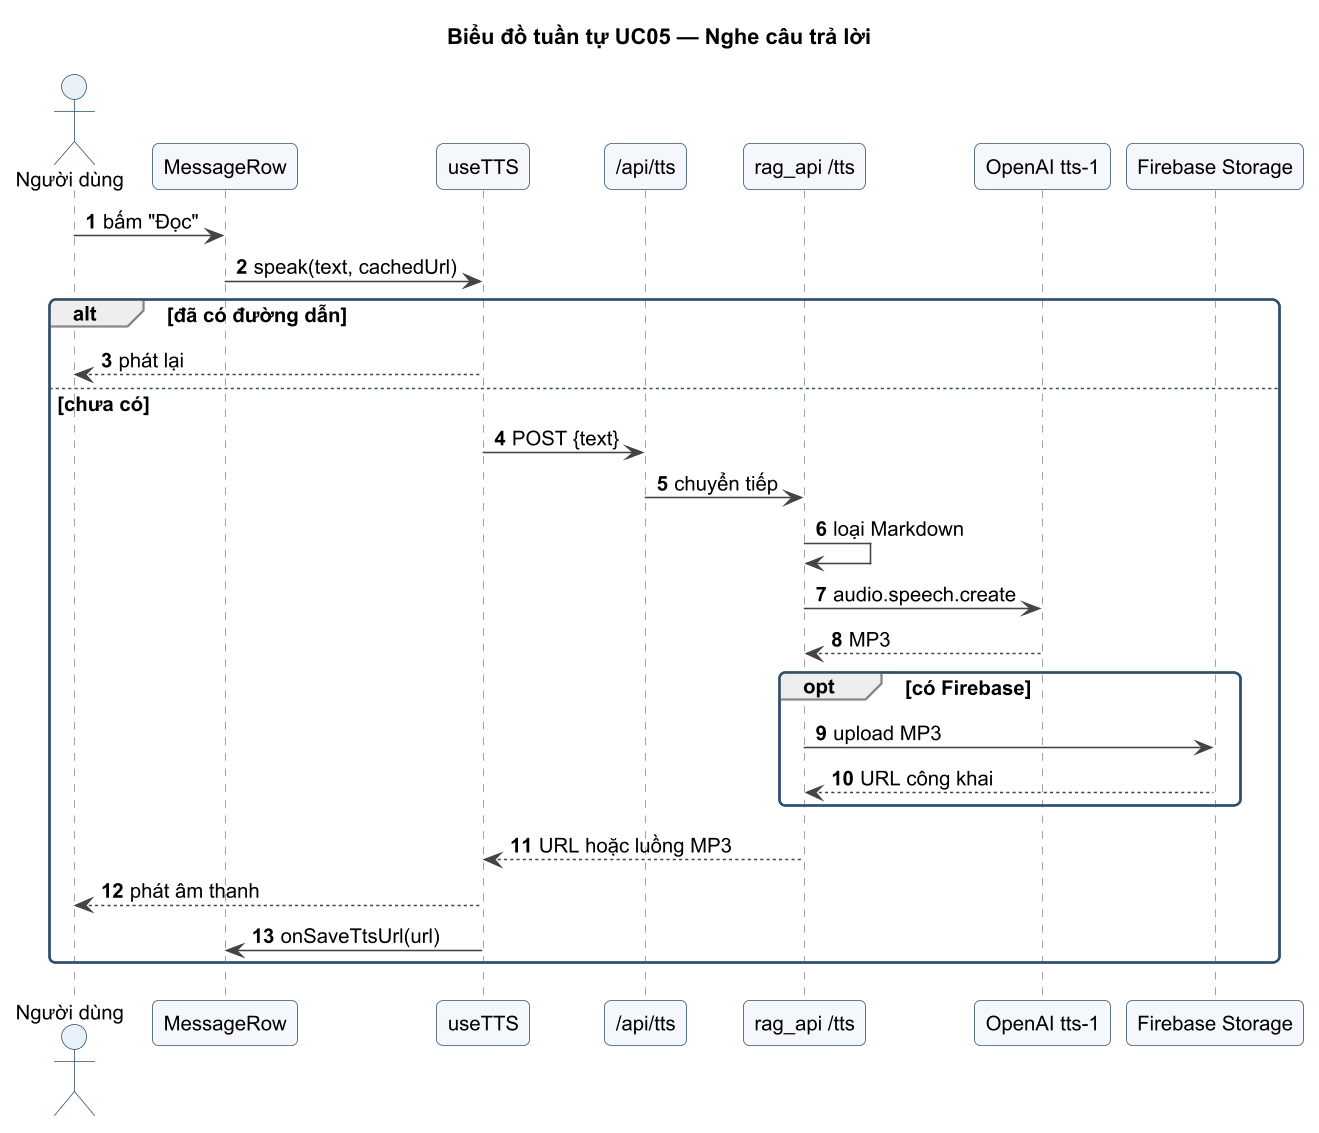

The diagram above was rendered by PlantUML. Its source (embedded in the PNG):
@startuml UC05_SEQ
!pragma layout smetana
!include ../_style.iuml
title Biểu đồ tuần tự UC05 — Nghe câu trả lời
autonumber
actor "Người dùng" as U
participant "MessageRow" as M
participant "useTTS" as TTS
participant "/api/tts" as R
participant "rag_api /tts" as API
participant "OpenAI tts-1" as AI
participant "Firebase Storage" as FB
U -> M : bấm "Đọc"
M -> TTS : speak(text, cachedUrl)
alt đã có đường dẫn
  TTS --> U : phát lại
else chưa có
  TTS -> R : POST {text}
  R -> API : chuyển tiếp
  API -> API : loại Markdown
  API -> AI : audio.speech.create
  AI --> API : MP3
  opt có Firebase
    API -> FB : upload MP3
    FB --> API : URL công khai
  end
  API --> TTS : URL hoặc luồng MP3
  TTS --> U : phát âm thanh
  TTS -> M : onSaveTtsUrl(url)
end
@enduml